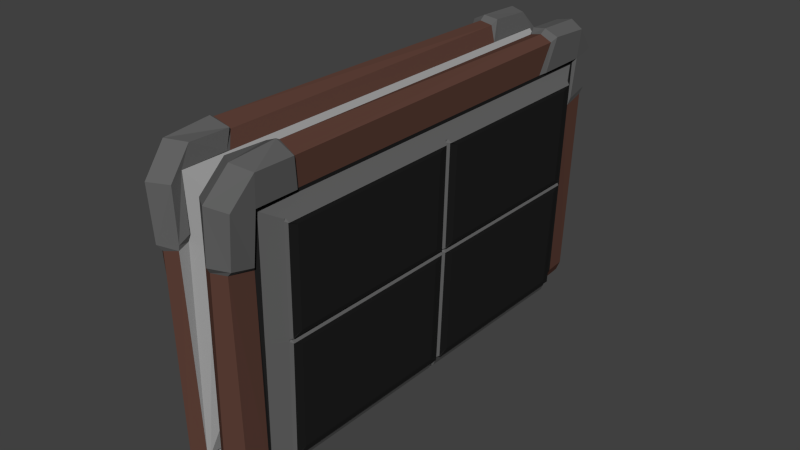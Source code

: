 # Source: book.blend  (saved by Blender 2.79.3; exported with 4.5.12 LTS)
import bpy
from mathutils import Matrix  # noqa: F401  (used for matrix-valued properties, if any)

bpy.ops.wm.read_factory_settings(use_empty=True)
scene = bpy.context.scene
scene.name = 'Scene'

# ---- collections
col_collection_1 = bpy.data.collections.new('Collection 1'); scene.collection.children.link(col_collection_1)

# ---- materials (node trees are filled in below, after node groups)
mat_book_cover = bpy.data.materials.new('book cover')
mat_book_cover.alpha_threshold = 0.0
mat_book_cover.roughness = 0.5
mat_book_cover.line_color = (0.0, 0.0, 0.0, 1.0)
mat_book_back = bpy.data.materials.new('Book back')
mat_book_back.alpha_threshold = 0.0
mat_book_back.roughness = 0.5
mat_book_back.line_color = (0.0, 0.0, 0.0, 1.0)
mat_pages = bpy.data.materials.new('pages')
mat_pages.alpha_threshold = 0.0
mat_pages.roughness = 0.5
mat_pages.line_color = (0.0, 0.0, 0.0, 1.0)
mat_book_edges = bpy.data.materials.new('book edges')
mat_book_edges.alpha_threshold = 0.0
mat_book_edges.roughness = 0.5
mat_book_edges.line_color = (0.0, 0.0, 0.0, 1.0)
mat_book_cracks = bpy.data.materials.new('Book cracks')
mat_book_cracks.alpha_threshold = 0.0
mat_book_cracks.roughness = 0.5
mat_book_cracks.line_color = (0.0, 0.0, 0.0, 1.0)

# ---- material node trees
mat_book_cover.use_nodes = True; mat_book_cover.node_tree.nodes.clear()
_N = mat_book_cover.node_tree.nodes; _L = mat_book_cover.node_tree.links
n0 = _N.new('ShaderNodeOutputMaterial'); n0.name = 'Material Output'; n0.location = (300, 300)
n1 = _N.new('ShaderNodeBsdfDiffuse'); n1.name = 'Diffuse BSDF'; n1.location = (10, 300)
n1.inputs[0].default_value = (0.1095, 0.05127, 0.0382, 1.0)
_L.new(n1.outputs[0], n0.inputs[0])
n0.is_active_output = True
mat_book_back.use_nodes = True; mat_book_back.node_tree.nodes.clear()
_N = mat_book_back.node_tree.nodes; _L = mat_book_back.node_tree.links
n0 = _N.new('ShaderNodeOutputMaterial'); n0.name = 'Material Output'; n0.location = (300, 300)
n1 = _N.new('ShaderNodeBsdfDiffuse'); n1.name = 'Diffuse BSDF'; n1.location = (10, 300)
n1.inputs[0].default_value = (0.01521, 0.01521, 0.01521, 1.0)
_L.new(n1.outputs[0], n0.inputs[0])
n0.is_active_output = True
mat_pages.use_nodes = True; mat_pages.node_tree.nodes.clear()
_N = mat_pages.node_tree.nodes; _L = mat_pages.node_tree.links
n0 = _N.new('ShaderNodeOutputMaterial'); n0.name = 'Material Output'; n0.location = (300, 300)
n1 = _N.new('ShaderNodeBsdfDiffuse'); n1.name = 'Diffuse BSDF'; n1.location = (10, 300)
n1.inputs[0].default_value = (0.3419, 0.3419, 0.3419, 1.0)
_L.new(n1.outputs[0], n0.inputs[0])
n0.is_active_output = True
mat_book_edges.use_nodes = True; mat_book_edges.node_tree.nodes.clear()
_N = mat_book_edges.node_tree.nodes; _L = mat_book_edges.node_tree.links
n0 = _N.new('ShaderNodeOutputMaterial'); n0.name = 'Material Output'; n0.location = (300, 300)
n1 = _N.new('ShaderNodeBsdfDiffuse'); n1.name = 'Diffuse BSDF'; n1.location = (10, 300)
n1.inputs[0].default_value = (0.1195, 0.1195, 0.1195, 1.0)
_L.new(n1.outputs[0], n0.inputs[0])
n0.is_active_output = True
mat_book_cracks.use_nodes = True; mat_book_cracks.node_tree.nodes.clear()
_N = mat_book_cracks.node_tree.nodes; _L = mat_book_cracks.node_tree.links
n0 = _N.new('ShaderNodeOutputMaterial'); n0.name = 'Material Output'; n0.location = (300, 300)
n1 = _N.new('ShaderNodeBsdfDiffuse'); n1.name = 'Diffuse BSDF'; n1.location = (10, 300)
n1.inputs[0].default_value = (0.01521, 0.01521, 0.01521, 1.0)
_L.new(n1.outputs[0], n0.inputs[0])
n0.is_active_output = True

# ---- world
world_world = bpy.data.worlds.new('World'); scene.world = world_world
world_world.color = (0.05088, 0.05088, 0.05088)
world_world.use_sun_shadow = False
world_world.sun_shadow_jitter_overblur = 0.0
world_world.cycles.sampling_method = 'NONE'
world_world.cycles.sample_map_resolution = 256

# ---- meshes
me_cube_002 = bpy.data.meshes.new('Cube.002')
me_cube_002.from_pydata([(0.2022, -0.1861, -0.03267), (0.2022, 0.1861, -0.03267), (0.04447, -0.1903, -0.00679), (0.04447, 0.1903, -0.006791), (0.02451, 0.1985, 0.0005011), (0.02451, -0.1985, 0.000502), (0.2139, -0.1922, -0.0214), (0.2139, 0.1922, -0.0214), (0.2035, -0.1803, -0.0007392), (0.2035, 0.181, -0.0007399), (0.02259, -0.1997, 0.003004), (0.02259, 0.2, 0.003004), (0.02279, 0.2, 0.02037), (0.0228, 0.181, 0.02129), (0.0228, -0.1746, 0.02129), (0.02279, -0.194, 0.02038), (0.02269, -0.2062, 0.0123), (0.02269, 0.2028, 0.0123), (0.2009, -0.1777, -0.0004151), (0.2009, 0.1783, -0.0004158), (0.0228, 0.1783, 0.02129), (0.0228, -0.1721, 0.02129), (0.2009, 0.0003005, -0.0004155), (0.1118, 0.1783, 0.01044), (0.1118, -0.1749, 0.01044), (0.1942, -0.1627, 0.00743), (0.1942, 0.1635, 0.007429), (0.02286, 0.1635, 0.02741), (0.02286, -0.1575, 0.02741), (0.1942, 0.0004182, 0.007429), (0.1127, 0.1635, 0.01737), (0.1127, -0.1601, 0.01737), (0.02261, 0.002773, 0.02584), (0.1127, 0.001708, 0.01737), (0.2009, 0.003334, -0.0004155), (0.1942, 0.003198, 0.007429), (0.02286, 0.005734, 0.02741), (0.1127, 0.004466, 0.01737), (0.2009, -0.002577, -0.0004155), (0.1942, -0.002219, 0.007429), (0.02286, 0.0004027, 0.02741), (0.1127, -0.0009081, 0.01737), (0.2009, -0.1762, -0.0004151), (0.1942, -0.1614, 0.00743), (0.02286, -0.1562, 0.02741), (0.1127, -0.1588, 0.01737), (0.2009, 0.1757, -0.0004158), (0.1942, 0.1611, 0.007429), (0.02286, 0.1612, 0.02741), (0.1127, 0.1612, 0.01737), (0.1991, -0.1776, -0.0002056), (0.1991, 0.1783, -0.0002063), (0.1927, -0.1626, 0.007622), (0.1927, 0.1635, 0.007621), (0.1927, 0.0004431, 0.007621), (0.02487, 0.1783, 0.02104), (0.02487, -0.1721, 0.02104), (0.02496, 0.1635, 0.02718), (0.02496, -0.1576, 0.02718), (0.02496, 0.002968, 0.02718), (0.111, 0.001731, 0.01756), (0.1102, 0.1783, 0.01063), (0.1102, -0.1748, 0.01063), (0.111, 0.1635, 0.01755), (0.111, -0.1601, 0.01756), (0.1143, -0.175, 0.01013), (0.1143, 0.1783, 0.01013), (0.1149, -0.1602, 0.0171), (0.1149, 0.1635, 0.01709), (0.1149, 0.001672, 0.0171), (0.1927, 0.002507, 0.01011), (0.1898, 0.01046, 0.01133), (0.1929, 0.00322, 0.01063), (0.1929, -0.002196, 0.01063), (0.1898, -0.009343, 0.01133), (0.1927, -0.001516, 0.01011), (0.1927, -0.1617, 0.01011), (0.1898, -0.154, 0.01133), (0.1929, -0.1613, 0.01063), (0.1929, 0.1611, 0.01063), (0.1898, 0.1539, 0.01133), (0.1927, 0.1617, 0.01011), (0.02476, 0.005708, 0.03019), (0.0281, 0.01286, 0.03019), (0.02499, 0.005053, 0.02973), (0.02499, 0.0009887, 0.02973), (0.0281, -0.006869, 0.03019), (0.02476, 0.0003754, 0.03019), (0.02476, -0.1563, 0.03019), (0.0281, -0.1492, 0.03019), (0.02499, -0.1566, 0.02973), (0.02499, 0.1617, 0.02973), (0.0281, 0.154, 0.03019), (0.02476, 0.1612, 0.03019), (0.1111, 0.003833, 0.02011), (0.108, 0.01173, 0.02126), (0.1112, 0.004487, 0.02056), (0.1112, -0.0008868, 0.02056), (0.108, -0.008035, 0.02126), (0.1111, -0.0002631, 0.02011), (0.1111, -0.1591, 0.02011), (0.108, -0.1515, 0.02126), (0.1112, -0.1588, 0.02056), (0.1112, 0.1612, 0.02056), (0.108, 0.154, 0.02126), (0.1111, 0.1617, 0.02011), (0.1147, 0.004435, 0.02011), (0.1178, 0.01158, 0.0201), (0.115, 0.00372, 0.01959), (0.115, -0.0002726, 0.01959), (0.1178, -0.008187, 0.0201), (0.1147, -0.0009407, 0.02011), (0.1178, -0.1518, 0.0201), (0.115, -0.1592, 0.01958), (0.1147, -0.1589, 0.02011), (0.115, 0.1618, 0.01959), (0.1178, 0.154, 0.0201), (0.1147, 0.1611, 0.02011), (0.1648, 0.1871, -0.0275), (0.1648, -0.1871, -0.0275), (0.1703, -0.1937, -0.01616), (0.1765, 0.1937, -0.01712), (0.1718, 0.1999, -0.01481), (0.1675, -0.2025, -0.01613), (0.172, 0.1999, 0.002561), (0.1676, 0.181, 0.003523), (0.1632, -0.1796, 0.002208), (0.1677, -0.2013, 0.001243), (0.1726, 0.2046, -0.005992), (0.1677, -0.2073, -0.007371), (0.2022, -0.1588, -0.03267), (0.04447, -0.1623, -0.00679), (0.02451, -0.1694, 0.0005019), (0.2139, -0.1519, -0.0214), (0.2253, -0.1464, -0.01927), (0.2035, -0.1417, -0.0007393), (0.2255, -0.1464, -0.0019), (0.2332, -0.1507, -0.01068), (0.02259, -0.1704, 0.003004), (0.1648, -0.1597, -0.0275), (0.2141, -0.1924, -0.02167), (0.2283, -0.1836, 0.001035), (0.2087, -0.2023, 0.001255), (0.2056, -0.1823, 0.002531), (0.2084, -0.2029, -0.02232), (0.228, -0.1836, -0.02254), (0.2319, -0.1926, -0.0108), (0.2118, -0.2122, -0.01057), (0.1756, -0.194, -0.01921), (0.1709, -0.2022, -0.01698), (0.1673, -0.1824, 0.004599), (0.1712, -0.2012, 0.003479), (0.1728, -0.2111, -0.006687), (0.2145, -0.155, -0.02193), (0.2272, -0.1493, -0.02188), (0.2047, -0.1454, 0.0018), (0.2274, -0.1493, 0.000374), (0.2347, -0.1535, -0.01084), (0.02451, 0.1417, 0.0005012), (0.2264, 0.1417, -0.01929), (0.2035, 0.1319, -0.0007398), (0.23, 0.1402, -0.01065), (0.02259, 0.1428, 0.003004), (0.2022, 0.1329, -0.03267), (0.04447, 0.1358, -0.006791), (0.2139, 0.1399, -0.0214), (0.2266, 0.1417, -0.001915), (0.1648, 0.1336, -0.0275), (0.2143, 0.1927, -0.02195), (0.2055, 0.183, 0.001565), (0.2087, 0.2029, 0.0003715), (0.2283, 0.1836, 0.0001519), (0.2084, 0.2029, -0.02164), (0.228, 0.1836, -0.02186), (0.2319, 0.1859, -0.0109), (0.2117, 0.2058, -0.01068), (0.1809, 0.1943, -0.01918), (0.1772, 0.2028, -0.01705), (0.1775, 0.2028, 0.002735), (0.173, 0.1828, 0.003827), (0.1781, 0.207, -0.007007), (0.2297, 0.1472, -0.02135), (0.2045, 0.1384, 0.000978), (0.2332, 0.1457, -0.01092), (0.2144, 0.146, -0.02121), (0.2299, 0.1471, -0.0004017), (0.01695, -0.1997, 0.001278), (0.01695, 0.2, 0.001277), (0.01441, 0.2, 0.01846), (0.01427, 0.181, 0.01937), (0.01427, -0.1746, 0.01937), (0.01441, -0.194, 0.01846), (0.01559, -0.2062, 0.01047), (0.01559, 0.2028, 0.01047), (0.01427, 0.1783, 0.01937), (0.01427, -0.1721, 0.01937), (0.01338, 0.1635, 0.02542), (0.01338, -0.1575, 0.02542), (0.01317, 0.002773, 0.02405), (0.01338, 0.005734, 0.02542), (0.01338, 0.0004027, 0.02542), (0.01338, -0.1562, 0.02542), (0.01338, 0.1612, 0.02542), (0.01695, -0.1704, 0.001278), (0.01695, 0.1428, 0.001277), (0.01447, -0.1997, -0.001559), (0.01447, 0.2, -0.001559), (0.006446, 0.2, 0.01023), (0.006076, 0.181, 0.01106), (0.006075, -0.1746, 0.01106), (0.006446, -0.194, 0.01023), (0.009721, -0.2062, 0.002845), (0.009722, 0.2028, 0.002844), (0.006076, 0.1783, 0.01106), (0.006075, -0.1721, 0.01106), (0.003592, 0.1635, 0.01666), (0.003592, -0.1575, 0.01666), (0.003492, 0.002773, 0.0158), (0.003592, 0.005734, 0.01666), (0.003592, 0.0004027, 0.01666), (0.003592, -0.1562, 0.01666), (0.003592, 0.1612, 0.01666), (0.01447, -0.1704, -0.001559), (0.01447, 0.1428, -0.001559), (0.2021, -0.1861, -0.03343), (0.2021, 0.1861, -0.03342), (0.04425, -0.1903, -0.008155), (0.04425, 0.1903, -0.008154), (0.02255, 0.1985, -0.008831), (0.02255, -0.1985, -0.008832), (0.2097, -0.1922, -0.04783), (0.2097, 0.1922, -0.04782), (0.1932, -0.1803, -0.06413), (0.1932, 0.181, -0.06413), (0.0204, -0.1997, -0.01054), (0.0204, 0.2, -0.01054), (0.01509, 0.2, -0.02708), (0.01481, 0.181, -0.02795), (0.01481, -0.1746, -0.02795), (0.01509, -0.194, -0.02708), (0.01756, -0.2062, -0.01939), (0.01756, 0.2028, -0.01939), (0.1906, -0.1777, -0.0636), (0.1906, 0.1783, -0.0636), (0.01481, 0.1783, -0.02795), (0.01481, -0.1721, -0.02795), (0.1906, 0.0003005, -0.0636), (0.1027, 0.1783, -0.04577), (0.1027, -0.1749, -0.04577), (0.1819, -0.1627, -0.06895), (0.1819, 0.1635, -0.06895), (0.01295, 0.1635, -0.03378), (0.01295, -0.1575, -0.03378), (0.1819, 0.0004182, -0.06895), (0.1013, 0.1635, -0.05262), (0.1013, -0.1601, -0.05262), (0.01295, 0.002998, -0.03378), (0.1013, 0.001708, -0.05262), (0.1906, 0.003334, -0.0636), (0.1819, 0.003198, -0.06895), (0.01295, 0.005734, -0.03378), (0.1013, 0.004466, -0.05262), (0.1906, -0.002577, -0.0636), (0.1819, -0.002219, -0.06895), (0.01295, 0.0004027, -0.03378), (0.1013, -0.0009081, -0.05262), (0.1906, -0.1762, -0.0636), (0.1819, -0.1614, -0.06895), (0.01295, -0.1562, -0.03378), (0.1013, -0.1588, -0.05262), (0.1906, 0.1757, -0.0636), (0.1819, 0.1611, -0.06895), (0.01295, 0.1612, -0.03378), (0.1013, 0.1612, -0.05262), (0.1889, -0.1776, -0.06326), (0.1889, 0.1783, -0.06325), (0.1803, -0.1626, -0.06864), (0.1803, 0.1635, -0.06864), (0.1803, 0.0004431, -0.06864), (0.01687, 0.1783, -0.02837), (0.01687, -0.1721, -0.02837), (0.01501, 0.1635, -0.03422), (0.01501, -0.1576, -0.03422), (0.01501, 0.002968, -0.03422), (0.09972, 0.001731, -0.05228), (0.1011, 0.1783, -0.04545), (0.1011, -0.1748, -0.04545), (0.09972, 0.1635, -0.05228), (0.09972, -0.1601, -0.05228), (0.1052, -0.175, -0.04627), (0.1052, 0.1783, -0.04627), (0.1036, -0.1602, -0.05308), (0.1036, 0.1635, -0.05308), (0.1036, 0.001672, -0.05308), (0.1795, 0.002507, -0.07101), (0.1765, 0.01046, -0.07126), (0.1795, 0.00322, -0.07155), (0.1795, -0.002196, -0.07155), (0.1765, -0.009343, -0.07126), (0.1795, -0.001516, -0.07101), (0.1795, -0.1617, -0.07101), (0.1765, -0.154, -0.07126), (0.1795, -0.1613, -0.07155), (0.1795, 0.1611, -0.07155), (0.1765, 0.1539, -0.07126), (0.1795, 0.1617, -0.07101), (0.01387, 0.005708, -0.03702), (0.01703, 0.01286, -0.03807), (0.01423, 0.005053, -0.03666), (0.01423, 0.0009887, -0.03666), (0.01703, -0.006869, -0.03807), (0.01387, 0.0003754, -0.03702), (0.01387, -0.1563, -0.03702), (0.01703, -0.1492, -0.03807), (0.01423, -0.1566, -0.03665), (0.01423, 0.1617, -0.03666), (0.01704, 0.154, -0.03807), (0.01387, 0.1612, -0.03702), (0.09894, 0.003833, -0.05471), (0.09564, 0.01173, -0.05482), (0.09895, 0.004487, -0.05519), (0.09895, -0.0008868, -0.05519), (0.09564, -0.008035, -0.05482), (0.09894, -0.0002631, -0.05472), (0.09894, -0.1591, -0.05471), (0.09564, -0.1515, -0.05482), (0.09895, -0.1588, -0.05519), (0.09895, 0.1612, -0.05519), (0.09564, 0.154, -0.05482), (0.09894, 0.1617, -0.05471), (0.1024, 0.004435, -0.05587), (0.1054, 0.01158, -0.05685), (0.1028, 0.00372, -0.05545), (0.1028, -0.0002726, -0.05545), (0.1054, -0.008187, -0.05685), (0.1024, -0.0009407, -0.05587), (0.1054, -0.1518, -0.05685), (0.1028, -0.1592, -0.05545), (0.1024, -0.1589, -0.05587), (0.1028, 0.1618, -0.05545), (0.1054, 0.154, -0.05685), (0.1024, 0.1611, -0.05587), (0.1649, 0.1871, -0.0265), (0.1649, -0.1871, -0.0265), (0.1666, -0.1937, -0.039), (0.1728, 0.1937, -0.04007), (0.1676, 0.1999, -0.04075), (0.1639, -0.2025, -0.03816), (0.1623, 0.1999, -0.05729), (0.1579, 0.181, -0.05685), (0.1541, -0.1796, -0.05419), (0.1586, -0.2013, -0.0547), (0.1656, 0.2046, -0.04939), (0.1613, -0.2073, -0.04651), (0.2021, -0.1588, -0.03343), (0.04425, -0.1623, -0.008155), (0.02255, -0.1694, -0.008832), (0.2097, -0.1519, -0.04783), (0.2198, -0.1464, -0.05343), (0.1932, -0.1417, -0.06413), (0.2145, -0.1464, -0.06997), (0.2246, -0.1507, -0.06409), (0.0204, -0.1704, -0.01054), (0.1649, -0.1597, -0.0265), (0.2099, -0.1924, -0.04762), (0.2162, -0.1836, -0.07364), (0.1975, -0.2023, -0.06766), (0.1941, -0.1823, -0.06788), (0.2047, -0.2029, -0.04521), (0.2234, -0.1836, -0.05119), (0.2234, -0.1926, -0.06356), (0.2042, -0.2122, -0.0574), (0.1725, -0.194, -0.03778), (0.1675, -0.2022, -0.03843), (0.1572, -0.1824, -0.05775), (0.1612, -0.2012, -0.05792), (0.166, -0.2111, -0.04878), (0.2104, -0.155, -0.0475), (0.2224, -0.1493, -0.05154), (0.1936, -0.1454, -0.06692), (0.2156, -0.1493, -0.07274), (0.226, -0.1535, -0.0644), (0.02255, 0.1417, -0.008831), (0.2208, 0.1417, -0.05375), (0.1932, 0.1319, -0.06413), (0.2215, 0.1402, -0.0631), (0.0204, 0.1428, -0.01054), (0.2021, 0.1329, -0.03343), (0.04425, 0.1358, -0.008154), (0.2097, 0.1399, -0.04782), (0.2155, 0.1417, -0.0703), (0.1649, 0.1336, -0.0265), (0.2102, 0.1927, -0.04743), (0.1944, 0.183, -0.06696), (0.1978, 0.2029, -0.06682), (0.2164, 0.1836, -0.07279), (0.2045, 0.2029, -0.04586), (0.2232, 0.1836, -0.05183), (0.2234, 0.1859, -0.06347), (0.2042, 0.2058, -0.0573), (0.1776, 0.1943, -0.0395), (0.1735, 0.2028, -0.04035), (0.1674, 0.2028, -0.0592), (0.1628, 0.1828, -0.05882), (0.1711, 0.207, -0.05014), (0.2246, 0.1472, -0.05285), (0.1937, 0.1384, -0.06609), (0.2246, 0.1457, -0.06385), (0.2101, 0.146, -0.04816), (0.2182, 0.1471, -0.0728), (0.01559, -0.1997, -0.007118), (0.01559, 0.2, -0.007117), (0.007748, 0.2, -0.02262), (0.007336, 0.181, -0.02343), (0.007335, -0.1746, -0.02343), (0.007748, -0.194, -0.02262), (0.01139, -0.2062, -0.01541), (0.01139, 0.2028, -0.01541), (0.007336, 0.1783, -0.02343), (0.007335, -0.1721, -0.02343), (0.004572, 0.1635, -0.0289), (0.004571, -0.1575, -0.0289), (0.004931, 0.002773, -0.02757), (0.004572, 0.005734, -0.0289), (0.004572, 0.0004027, -0.0289), (0.004571, -0.1562, -0.0289), (0.004572, 0.1612, -0.0289), (0.01559, -0.1704, -0.007118), (0.01559, 0.1428, -0.007117), (0.01412, -0.1997, -0.003953), (0.01412, 0.2, -0.003952), (0.002786, 0.2, -0.0126), (0.002171, 0.181, -0.01328), (0.00217, -0.1746, -0.01328), (0.002786, -0.194, -0.0126), (0.008225, -0.2062, -0.006631), (0.008225, 0.2028, -0.006631), (0.002171, 0.1783, -0.01328), (0.00217, -0.1721, -0.01328), (-0.001953, 0.1635, -0.0178), (-0.001954, -0.1575, -0.0178), (-0.001693, 0.002773, -0.01694), (-0.001954, 0.005734, -0.0178), (-0.001954, 0.0004027, -0.0178), (-0.001954, -0.1562, -0.0178), (-0.001953, 0.1612, -0.0178), (0.01412, -0.1704, -0.003953), (0.01412, 0.1428, -0.003952), (0.01419, -0.1997, -0.002639), (0.01419, 0.2, -0.002639), (0.004646, 0.2, -0.001091), (0.003988, 0.181, -0.0009843), (0.003987, -0.1746, -0.0009843), (0.004646, -0.194, -0.001091), (0.008922, -0.2062, -0.001785), (0.008923, 0.2028, -0.001785), (0.003988, 0.1783, -0.0009843), (0.003987, -0.1721, -0.0009843), (0.0003126, 0.1635, -0.0003881), (0.0003121, -0.1575, -0.000388), (0.0004445, 0.002773, -0.0002633), (0.0003124, 0.005734, -0.0003881), (0.0003124, 0.0004027, -0.0003881), (0.0003121, -0.1562, -0.000388), (0.0003126, 0.1612, -0.0003881), (0.01419, -0.1704, -0.002639), (0.01419, 0.1428, -0.002639), (0.02261, 0.004435, 0.02584), (0.01317, 0.004435, 0.02405), (0.003492, 0.004435, 0.0158), (0.0004446, 0.004435, -0.0002633), (0.01295, 0.005558, -0.03378), (0.004931, 0.004435, -0.02757), (-0.001693, 0.004435, -0.01694), (0.02261, 0.001204, 0.02584), (0.01317, 0.001204, 0.02405), (0.003492, 0.001204, 0.0158), (0.0004445, 0.001204, -0.0002633), (0.01295, 0.0005816, -0.03378), (0.004931, 0.001204, -0.02757), (-0.001693, 0.001204, -0.01694)], [], [(8, 18, 50, 65, 24, 62, 56, 21, 14, 126), (132, 131, 2, 5), (139, 119, 2, 131), (120, 119, 0, 6), (165, 163, 1, 7), (121, 118, 3, 4), (133, 153, 140, 6), (121, 176, 168, 7), (126, 150, 143, 8), (6, 140, 148, 120), (160, 182, 169, 9), (120, 123, 10, 5), (120, 148, 149, 123), (9, 169, 179, 125), (124, 178, 180, 128), (125, 179, 178, 124), (127, 151, 150, 126), (129, 127, 15, 16), (129, 152, 151, 127), (128, 180, 177, 122), (123, 149, 152, 129), (122, 177, 176, 121), (123, 129, 16, 10), (8, 143, 155, 135), (7, 168, 184, 165), (166, 185, 182, 160), (132, 5, 10, 138), (65, 67, 31, 24), (13, 20, 55, 61, 23, 66, 51, 19, 9, 125), (9, 19, 46, 34, 22, 38, 42, 18, 8, 135, 160), (42, 43, 25, 18), (51, 53, 26, 19), (56, 58, 28, 21), (105, 63, 57, 91), (114, 111, 41, 45), (99, 60, 59, 85), (61, 63, 30, 23), (34, 35, 29, 22), (95, 104, 92, 83), (109, 69, 33, 41, 111), (46, 47, 35, 34), (22, 29, 39, 38), (67, 113, 114, 45, 31), (101, 98, 86, 89), (38, 39, 43, 42), (115, 68, 30, 49, 117), (64, 100, 90, 58), (59, 84, 82, 36, 467, 32), (69, 108, 106, 37, 33), (19, 26, 47, 46), (18, 25, 52, 50), (66, 68, 53, 51), (81, 53, 68, 115), (77, 74, 110, 112), (54, 70, 108, 69), (39, 29, 54, 75, 73), (52, 76, 113, 67), (71, 80, 116, 107), (62, 64, 58, 56), (33, 37, 96, 94, 60), (88, 87, 40, 44), (20, 27, 57, 55), (85, 59, 32, 474, 40, 87), (58, 90, 88, 44, 28), (91, 57, 27, 48, 93), (60, 94, 84, 59), (55, 57, 63, 61), (24, 31, 64, 62), (106, 117, 49, 37), (31, 45, 102, 100, 64), (37, 49, 103, 96), (41, 33, 60, 99, 97), (49, 30, 63, 105, 103), (45, 41, 97, 102), (50, 52, 67, 65), (82, 93, 48, 36), (25, 43, 78, 76, 52), (35, 47, 79, 72), (75, 54, 69, 109), (47, 26, 53, 81, 79), (43, 39, 73, 78), (23, 30, 68, 66), (70, 72, 71), (73, 75, 74), (76, 78, 77), (79, 81, 80), (82, 84, 83), (85, 87, 86), (88, 90, 89), (91, 93, 92), (94, 96, 95), (97, 99, 98), (100, 102, 101), (103, 105, 104), (106, 108, 107), (109, 111, 110), (112, 114, 113), (115, 117, 116), (77, 78, 73, 74), (71, 72, 79, 80), (88, 89, 86, 87), (82, 83, 92, 93), (94, 95, 83, 84), (98, 99, 85, 86), (100, 101, 89, 90), (104, 105, 91, 92), (101, 102, 97, 98), (95, 96, 103, 104), (107, 108, 70, 71), (109, 110, 74, 75), (112, 113, 76, 77), (115, 116, 80, 81), (114, 112, 110, 111), (106, 107, 116, 117), (29, 35, 72, 70, 54), (130, 0, 119, 139), (5, 2, 119, 120), (7, 1, 118, 121), (17, 12, 124, 128), (136, 156, 157, 137), (12, 13, 125, 124), (14, 15, 127, 126), (135, 155, 156, 136), (11, 17, 128, 122), (137, 157, 154, 134), (4, 11, 122, 121), (158, 164, 131, 132), (167, 139, 131, 164), (6, 0, 130, 133), (161, 166, 136, 137), (134, 154, 153, 133), (159, 161, 137, 134), (165, 159, 134, 133), (158, 132, 138, 162), (163, 130, 139, 167), (157, 156, 141, 146), (144, 140, 145), (141, 143, 142), (146, 147, 144, 145), (150, 151, 142, 143), (154, 157, 146, 145), (141, 142, 147, 146), (153, 154, 145, 140), (140, 144, 149, 148), (147, 142, 151, 152), (144, 147, 152, 149), (143, 141, 156, 155), (133, 130, 163, 165), (135, 136, 166, 160), (4, 3, 164, 158), (118, 167, 164, 3), (161, 183, 185, 166), (159, 181, 183, 161), (165, 184, 181, 159), (4, 158, 162, 11), (1, 163, 167, 118), (180, 178, 170, 175), (169, 171, 170), (174, 175, 170, 171), (182, 185, 171, 169), (178, 179, 169, 170), (177, 180, 175, 172), (173, 172, 175, 174), (173, 168, 172), (176, 177, 172, 168), (174, 171, 185, 183), (173, 174, 183, 181), (168, 173, 181, 184), (20, 13, 189, 194), (162, 138, 203, 204), (27, 20, 194, 196), (36, 48, 202, 199), (12, 17, 193, 188), (17, 11, 187, 193), (474, 32, 198, 475), (15, 14, 190, 191), (28, 44, 201, 197), (21, 28, 197, 195), (14, 21, 195, 190), (138, 10, 186, 203), (11, 162, 204, 187), (10, 16, 192, 186), (44, 40, 200, 201), (16, 15, 191, 192), (467, 36, 199, 468), (13, 12, 188, 189), (48, 27, 196, 202), (204, 203, 222, 223), (196, 194, 213, 215), (199, 202, 221, 218), (188, 193, 212, 207), (193, 187, 206, 212), (475, 198, 217, 476), (191, 190, 209, 210), (197, 201, 220, 216), (195, 197, 216, 214), (190, 195, 214, 209), (203, 186, 205, 222), (187, 204, 223, 206), (186, 192, 211, 205), (201, 200, 219, 220), (192, 191, 210, 211), (468, 199, 218, 469), (189, 188, 207, 208), (202, 196, 215, 221), (194, 189, 208, 213), (211, 210, 453, 454), (469, 218, 461, 470), (208, 207, 450, 451), (221, 215, 458, 464), (213, 208, 451, 456), (223, 222, 465, 466), (215, 213, 456, 458), (218, 221, 464, 461), (207, 212, 455, 450), (212, 206, 449, 455), (476, 217, 460, 477), (210, 209, 452, 453), (216, 220, 463, 459), (214, 216, 459, 457), (209, 214, 457, 452), (222, 205, 448, 465), (206, 223, 466, 449), (205, 211, 454, 448), (220, 219, 462, 463), (232, 350, 238, 245, 280, 286, 248, 289, 274, 242), (356, 229, 226, 355), (363, 355, 226, 343), (344, 230, 224, 343), (389, 231, 225, 387), (345, 228, 227, 342), (357, 230, 364, 377), (345, 231, 392, 400), (350, 232, 367, 374), (230, 344, 372, 364), (384, 233, 393, 406), (344, 229, 234, 347), (344, 347, 373, 372), (233, 349, 403, 393), (348, 352, 404, 402), (349, 348, 402, 403), (351, 350, 374, 375), (353, 240, 239, 351), (353, 351, 375, 376), (352, 346, 401, 404), (347, 353, 376, 373), (346, 345, 400, 401), (347, 234, 240, 353), (232, 359, 379, 367), (231, 389, 408, 392), (390, 384, 406, 409), (356, 362, 234, 229), (289, 248, 255, 291), (237, 349, 233, 243, 275, 290, 247, 285, 279, 244), (233, 384, 359, 232, 242, 266, 262, 246, 258, 270, 243), (266, 242, 249, 267), (275, 243, 250, 277), (280, 245, 252, 282), (329, 315, 281, 287), (338, 269, 265, 335), (323, 309, 283, 284), (285, 247, 254, 287), (258, 246, 253, 259), (319, 307, 316, 328), (333, 335, 265, 257, 293), (270, 258, 259, 271), (246, 262, 263, 253), (291, 255, 269, 338, 337), (325, 313, 310, 322), (262, 266, 267, 263), (339, 341, 273, 254, 292), (288, 282, 314, 324), (283, 256, 471, 260, 306, 308), (293, 257, 261, 330, 332), (243, 270, 271, 250), (242, 274, 276, 249), (290, 275, 277, 292), (305, 339, 292, 277), (301, 336, 334, 298), (278, 293, 332, 294), (263, 297, 299, 278, 253), (276, 291, 337, 300), (295, 331, 340, 304), (286, 280, 282, 288), (257, 284, 318, 320, 261), (312, 268, 264, 311), (244, 279, 281, 251), (309, 311, 264, 478, 256, 283), (282, 252, 268, 312, 314), (315, 317, 272, 251, 281), (284, 283, 308, 318), (279, 285, 287, 281), (248, 286, 288, 255), (330, 261, 273, 341), (255, 288, 324, 326, 269), (261, 320, 327, 273), (265, 321, 323, 284, 257), (273, 327, 329, 287, 254), (269, 326, 321, 265), (274, 289, 291, 276), (306, 260, 272, 317), (249, 276, 300, 302, 267), (259, 296, 303, 271), (299, 333, 293, 278), (271, 303, 305, 277, 250), (267, 302, 297, 263), (247, 290, 292, 254), (294, 295, 296), (297, 298, 299), (300, 301, 302), (303, 304, 305), (306, 307, 308), (309, 310, 311), (312, 313, 314), (315, 316, 317), (318, 319, 320), (321, 322, 323), (324, 325, 326), (327, 328, 329), (330, 331, 332), (333, 334, 335), (336, 337, 338), (339, 340, 341), (301, 298, 297, 302), (295, 304, 303, 296), (312, 311, 310, 313), (306, 317, 316, 307), (318, 308, 307, 319), (322, 310, 309, 323), (324, 314, 313, 325), (328, 316, 315, 329), (325, 322, 321, 326), (319, 328, 327, 320), (331, 295, 294, 332), (333, 299, 298, 334), (336, 301, 300, 337), (339, 305, 304, 340), (338, 335, 334, 336), (330, 341, 340, 331), (253, 278, 294, 296, 259), (354, 363, 343, 224), (229, 344, 343, 226), (231, 345, 342, 225), (241, 352, 348, 236), (360, 361, 381, 380), (236, 348, 349, 237), (238, 350, 351, 239), (359, 360, 380, 379), (235, 346, 352, 241), (361, 358, 378, 381), (228, 345, 346, 235), (382, 356, 355, 388), (391, 388, 355, 363), (230, 357, 354, 224), (385, 361, 360, 390), (358, 357, 377, 378), (383, 358, 361, 385), (389, 357, 358, 383), (382, 386, 362, 356), (387, 391, 363, 354), (381, 370, 365, 380), (368, 369, 364), (365, 366, 367), (370, 369, 368, 371), (374, 367, 366, 375), (378, 369, 370, 381), (365, 370, 371, 366), (377, 364, 369, 378), (364, 372, 373, 368), (371, 376, 375, 366), (368, 373, 376, 371), (367, 379, 380, 365), (357, 389, 387, 354), (359, 384, 390, 360), (228, 382, 388, 227), (342, 227, 388, 391), (385, 390, 409, 407), (383, 385, 407, 405), (389, 383, 405, 408), (228, 235, 386, 382), (225, 342, 391, 387), (404, 399, 394, 402), (393, 394, 395), (398, 395, 394, 399), (406, 393, 395, 409), (402, 394, 393, 403), (401, 396, 399, 404), (397, 398, 399, 396), (397, 396, 392), (400, 392, 396, 401), (398, 407, 409, 395), (397, 405, 407, 398), (392, 408, 405, 397), (244, 418, 413, 237), (386, 428, 427, 362), (251, 420, 418, 244), (260, 423, 426, 272), (236, 412, 417, 241), (241, 417, 411, 235), (478, 479, 422, 256), (239, 415, 414, 238), (252, 421, 425, 268), (245, 419, 421, 252), (238, 414, 419, 245), (362, 427, 410, 234), (235, 411, 428, 386), (234, 410, 416, 240), (268, 425, 424, 264), (240, 416, 415, 239), (471, 472, 423, 260), (237, 413, 412, 236), (272, 426, 420, 251), (428, 447, 446, 427), (420, 439, 437, 418), (423, 442, 445, 426), (412, 431, 436, 417), (417, 436, 430, 411), (479, 480, 441, 422), (415, 434, 433, 414), (421, 440, 444, 425), (419, 438, 440, 421), (414, 433, 438, 419), (427, 446, 429, 410), (411, 430, 447, 428), (410, 429, 435, 416), (425, 444, 443, 424), (416, 435, 434, 415), (472, 473, 442, 423), (413, 432, 431, 412), (426, 445, 439, 420), (418, 437, 432, 413), (435, 454, 453, 434), (473, 470, 461, 442), (432, 451, 450, 431), (445, 464, 458, 439), (437, 456, 451, 432), (447, 466, 465, 446), (439, 458, 456, 437), (442, 461, 464, 445), (431, 450, 455, 436), (436, 455, 449, 430), (480, 477, 460, 441), (434, 453, 452, 433), (440, 459, 463, 444), (438, 457, 459, 440), (433, 452, 457, 438), (446, 465, 448, 429), (430, 449, 466, 447), (429, 448, 454, 435), (444, 463, 462, 443), (32, 467, 468, 198), (198, 468, 469, 217), (217, 469, 470, 460), (256, 422, 472, 471), (422, 441, 473, 472), (441, 460, 470, 473), (40, 474, 475, 200), (200, 475, 476, 219), (219, 476, 477, 462), (264, 424, 479, 478), (424, 443, 480, 479), (443, 462, 477, 480)])
me_cube_002.polygons.foreach_set('material_index', [4, 2, 2, 2, 2, 2, 3, 3, 3, 3, 3, 2, 3, 3, 3, 3, 3, 0, 3, 3, 3, 3, 0, 3, 3, 3, 2, 3, 4, 4, 3, 3, 3, 3, 3, 3, 3, 3, 1, 3, 3, 3, 3, 1, 3, 3, 3, 3, 3, 3, 3, 3, 3, 1, 3, 3, 3, 1, 3, 3, 3, 3, 3, 3, 3, 3, 3, 3, 3, 3, 3, 3, 3, 3, 3, 3, 3, 3, 3, 3, 3, 3, 4, 4, 4, 4, 4, 4, 4, 4, 4, 4, 4, 4, 4, 4, 4, 4, 4, 4, 4, 4, 4, 4, 4, 4, 4, 4, 4, 4, 4, 4, 4, 4, 3, 2, 2, 2, 0, 3, 0, 0, 3, 0, 3, 2, 2, 2, 2, 0, 3, 0, 0, 2, 2, 3, 3, 3, 3, 3, 3, 3, 3, 3, 3, 3, 3, 2, 0, 2, 2, 3, 3, 3, 2, 2, 3, 3, 3, 3, 3, 3, 3, 3, 3, 3, 3, 3, 4, 2, 3, 3, 0, 0, 3, 0, 3, 3, 4, 2, 2, 0, 3, 0, 3, 0, 3, 2, 3, 1, 0, 0, 3, 0, 4, 3, 4, 2, 2, 0, 1, 0, 3, 0, 4, 4, 0, 3, 0, 4, 4, 2, 3, 1, 0, 0, 3, 0, 4, 3, 4, 2, 2, 0, 1, 4, 2, 2, 2, 2, 2, 3, 3, 3, 3, 3, 2, 3, 3, 3, 3, 3, 0, 3, 3, 3, 3, 0, 3, 3, 3, 2, 3, 4, 4, 3, 3, 3, 3, 3, 3, 3, 3, 1, 3, 3, 3, 3, 1, 3, 3, 3, 3, 3, 3, 3, 3, 3, 1, 3, 3, 3, 1, 3, 3, 3, 3, 3, 3, 3, 3, 3, 3, 3, 3, 3, 3, 3, 3, 3, 3, 3, 3, 3, 3, 3, 3, 4, 4, 4, 4, 4, 4, 4, 4, 4, 4, 4, 4, 4, 4, 4, 4, 4, 4, 4, 4, 4, 4, 4, 4, 4, 4, 4, 4, 4, 4, 4, 4, 3, 2, 2, 2, 0, 3, 0, 0, 3, 0, 3, 2, 2, 2, 2, 0, 3, 0, 0, 2, 2, 3, 3, 3, 3, 3, 3, 3, 3, 3, 3, 3, 3, 2, 0, 2, 2, 3, 3, 3, 2, 2, 3, 3, 3, 3, 3, 3, 3, 3, 3, 3, 3, 3, 4, 2, 3, 3, 0, 0, 3, 0, 3, 3, 4, 2, 2, 0, 3, 0, 3, 0, 3, 2, 3, 1, 0, 0, 3, 0, 4, 3, 4, 2, 2, 0, 1, 0, 3, 0, 4, 4, 0, 3, 0, 4, 4, 2, 3, 1, 0, 0, 3, 0, 4, 3, 4, 2, 2, 0, 1, 3, 3, 3, 3, 3, 3, 3, 3, 3, 3, 3, 3])
me_cube_002.materials.append(mat_book_cover)
me_cube_002.materials.append(mat_book_back)
me_cube_002.materials.append(mat_pages)
me_cube_002.materials.append(mat_book_edges)
me_cube_002.materials.append(mat_book_cracks)
me_cube_002.use_remesh_preserve_volume = False
me_cube_002.use_remesh_preserve_attributes = False
me_cube_002.use_mirror_vertex_groups = False
me_cube_002.update()
arm_armature = bpy.data.armatures.new('Armature')  # bones are not reproduced

# ---- objects
ob_book_rig = bpy.data.objects.new('Book_rig', arm_armature)
ob_book = bpy.data.objects.new('Book', me_cube_002)

# ---- transforms, parenting, visibility, modifiers, constraints
ob_book_rig.location = (0.0, 0.0, 0.0)
ob_book_rig.scale = (1.0, 0.9, 1.0)
ob_book_rig.lineart.crease_threshold = 0.0
ob_book.parent = ob_book_rig
ob_book.location = (0.0, 0.0, -3.26e-10)
ob_book.rotation_euler = (-0.0, -1.733, -0.0)
ob_book.scale = (0.7, 0.7, 0.7)
ob_book.lineart.crease_threshold = 0.0
_vg = ob_book.vertex_groups.new(name='Page.L')
_vg.add([0, 1, 2, 3, 4, 5, 6, 7, 8, 9, 10, 11, 12, 13, 14, 15, 16, 17, 18, 19, 20, 21, 22, 23, 24, 25, 26, 27, 28, 29, 30, 31, 32, 33, 34, 35, 36, 37, 38, 39, 40, 41, 42, 43, 44, 45, 46, 47, 48, 49, 50, 51, 52, 53, 54, 55, 56, 57, 58, 59, 60, 61, 62, 63, 64, 65, 66, 67, 68, 69, 70, 71, 72, 73, 74, 75, 76, 77, 78, 79, 80, 81, 82, 83, 84, 85, 86, 87, 88, 89, 90, 91, 92, 93, 94, 95, 96, 97, 98, 99, 100, 101, 102, 103, 104, 105, 106, 107, 108, 109, 110, 111, 112, 113, 114, 115, 116, 117, 118, 119, 120, 121, 122, 123, 124, 125, 126, 127, 128, 129, 130, 131, 132, 133, 134, 135, 136, 137, 138, 139, 140, 141, 142, 143, 144, 145, 146, 147, 148, 149, 150, 151, 152, 153, 154, 155, 156, 157, 158, 159, 160, 161, 162, 163, 164, 165, 166, 167, 168, 169, 170, 171, 172, 173, 174, 175, 176, 177, 178, 179, 180, 181, 182, 183, 184, 185, 467, 474], 1.0, 'REPLACE')
_vg = ob_book.vertex_groups.new(name='Page.R')
_vg.add([224, 225, 226, 227, 228, 229, 230, 231, 232, 233, 234, 235, 236, 237, 238, 239, 240, 241, 242, 243, 244, 245, 246, 247, 248, 249, 250, 251, 252, 253, 254, 255, 256, 257, 258, 259, 260, 261, 262, 263, 264, 265, 266, 267, 268, 269, 270, 271, 272, 273, 274, 275, 276, 277, 278, 279, 280, 281, 282, 283, 284, 285, 286, 287, 288, 289, 290, 291, 292, 293, 294, 295, 296, 297, 298, 299, 300, 301, 302, 303, 304, 305, 306, 307, 308, 309, 310, 311, 312, 313, 314, 315, 316, 317, 318, 319, 320, 321, 322, 323, 324, 325, 326, 327, 328, 329, 330, 331, 332, 333, 334, 335, 336, 337, 338, 339, 340, 341, 342, 343, 344, 345, 346, 347, 348, 349, 350, 351, 352, 353, 354, 355, 356, 357, 358, 359, 360, 361, 362, 363, 364, 365, 366, 367, 368, 369, 370, 371, 372, 373, 374, 375, 376, 377, 378, 379, 380, 381, 382, 383, 384, 385, 386, 387, 388, 389, 390, 391, 392, 393, 394, 395, 396, 397, 398, 399, 400, 401, 402, 403, 404, 405, 406, 407, 408, 409, 471, 478], 1.0, 'REPLACE')
_vg = ob_book.vertex_groups.new(name='book cover')
_vg.add([186, 187, 188, 189, 190, 191, 192, 193, 194, 195, 196, 197, 198, 199, 200, 201, 202, 203, 204, 205, 206, 207, 208, 209, 210, 211, 212, 213, 214, 215, 216, 217, 218, 219, 220, 221, 222, 223, 410, 411, 412, 413, 414, 415, 416, 417, 418, 419, 420, 421, 422, 423, 424, 425, 426, 427, 428, 429, 430, 431, 432, 433, 434, 435, 436, 437, 438, 439, 440, 441, 442, 443, 444, 445, 446, 447, 448, 449, 450, 451, 452, 453, 454, 455, 456, 457, 458, 459, 460, 461, 462, 463, 464, 465, 466, 468, 469, 470, 472, 473, 475, 476, 477, 479, 480], 1.0, 'REPLACE')
_m = ob_book.modifiers.new('Armature', 'ARMATURE')
_m.object = ob_book_rig

# ---- collection membership
col_collection_1.objects.link(ob_book_rig)
col_collection_1.objects.link(ob_book)

# ---- scene / render settings (as saved in the file)
scene.frame_start = 1; scene.frame_end = 250; scene.frame_set(0)
scene.render.engine = 'CYCLES'
scene.render.resolution_percentage = 50
scene.render.dither_intensity = 0.0
scene.cycles.use_denoising = False
scene.cycles.samples = 10
scene.cycles.sampling_pattern = 'TABULATED_SOBOL'
scene.cycles.light_sampling_threshold = 0.0
scene.cycles.use_adaptive_sampling = False
scene.cycles.use_light_tree = False
scene.cycles.blur_glossy = 0.0
scene.cycles.volume_bounces = 1
scene.cycles.pixel_filter_type = 'GAUSSIAN'
scene.cycles.sample_clamp_indirect = 0.0
scene.view_settings.view_transform = 'Standard'
bpy.context.view_layer.update()

# ---- added for rendering (the .blend has no active camera and no usable light): camera, sun
cam_auto = bpy.data.cameras.new('AutoCamera')
cam_auto.lens = 50.0
cam_auto.sensor_width = 36.0
cam_auto.clip_end = 1000.0
ob_auto_camera = bpy.data.objects.new('AutoCamera', cam_auto)
scene.collection.objects.link(ob_auto_camera)
ob_auto_camera.location = (0.308901, -0.370098, 0.328486)
ob_auto_camera.rotation_euler = (1.09748, -7.21219e-08, 0.694738)
scene.camera = ob_auto_camera
light_auto_sun = bpy.data.lights.new('AutoSun', 'SUN')
light_auto_sun.energy = 3.0
light_auto_sun.angle = 0.0523599
ob_auto_sun = bpy.data.objects.new('AutoSun', light_auto_sun)
scene.collection.objects.link(ob_auto_sun)
ob_auto_sun.rotation_euler = (0.872665, 0.174533, 0.523599)
bpy.context.view_layer.update()
